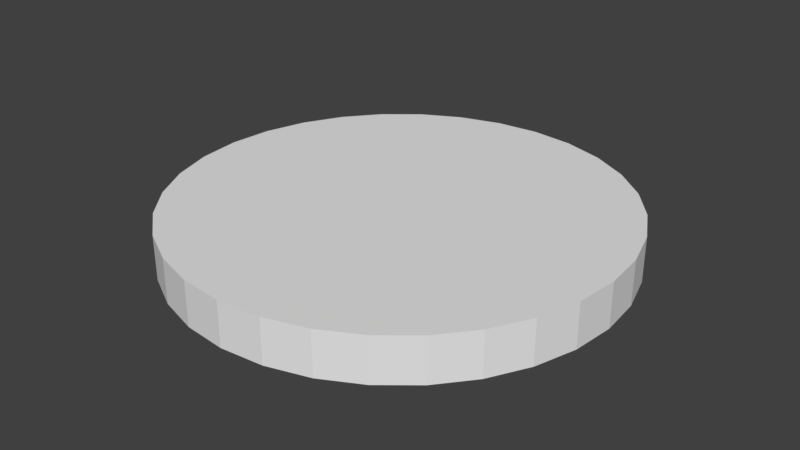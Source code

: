 # Source: disk.blend  (saved by Blender 2.79.0; exported with 4.5.12 LTS)
import bpy
from mathutils import Matrix  # noqa: F401  (used for matrix-valued properties, if any)

bpy.ops.wm.read_factory_settings(use_empty=True)
scene = bpy.context.scene
scene.name = 'Scene'

# ---- collections
col_collection_1 = bpy.data.collections.new('Collection 1'); scene.collection.children.link(col_collection_1)

# ---- world
world_world = bpy.data.worlds.new('World'); scene.world = world_world
world_world.color = (0.05088, 0.05088, 0.05088)
world_world.use_sun_shadow = False
world_world.sun_shadow_jitter_overblur = 0.0
world_world.cycles.sampling_method = 'MANUAL'

# ---- meshes
me_cylinder = bpy.data.meshes.new('Cylinder')
me_cylinder.from_pydata([(0.0, 1.0, 5.96e-08), (0.0, 1.0, 2.0), (0.1951, 0.9808, 5.96e-08), (0.1951, 0.9808, 2.0), (0.3827, 0.9239, 5.96e-08), (0.3827, 0.9239, 2.0), (0.5556, 0.8315, 5.96e-08), (0.5556, 0.8315, 2.0), (0.7071, 0.7071, 5.96e-08), (0.7071, 0.7071, 2.0), (0.8315, 0.5556, 5.96e-08), (0.8315, 0.5556, 2.0), (0.9239, 0.3827, 5.96e-08), (0.9239, 0.3827, 2.0), (0.9808, 0.1951, 5.96e-08), (0.9808, 0.1951, 2.0), (1.0, 7.55e-08, 5.96e-08), (1.0, 7.55e-08, 2.0), (0.9808, -0.1951, 5.96e-08), (0.9808, -0.1951, 2.0), (0.9239, -0.3827, 5.96e-08), (0.9239, -0.3827, 2.0), (0.8315, -0.5556, 5.96e-08), (0.8315, -0.5556, 2.0), (0.7071, -0.7071, 5.96e-08), (0.7071, -0.7071, 2.0), (0.5556, -0.8315, 5.96e-08), (0.5556, -0.8315, 2.0), (0.3827, -0.9239, 5.96e-08), (0.3827, -0.9239, 2.0), (0.1951, -0.9808, 5.96e-08), (0.1951, -0.9808, 2.0), (-3.258e-07, -1.0, 5.96e-08), (-3.258e-07, -1.0, 2.0), (-0.1951, -0.9808, 5.96e-08), (-0.1951, -0.9808, 2.0), (-0.3827, -0.9239, 5.96e-08), (-0.3827, -0.9239, 2.0), (-0.5556, -0.8315, 5.96e-08), (-0.5556, -0.8315, 2.0), (-0.7071, -0.7071, 5.96e-08), (-0.7071, -0.7071, 2.0), (-0.8315, -0.5556, 5.96e-08), (-0.8315, -0.5556, 2.0), (-0.9239, -0.3827, 5.96e-08), (-0.9239, -0.3827, 2.0), (-0.9808, -0.1951, 5.96e-08), (-0.9808, -0.1951, 2.0), (-1.0, 9.656e-07, 5.96e-08), (-1.0, 9.656e-07, 2.0), (-0.9808, 0.1951, 5.96e-08), (-0.9808, 0.1951, 2.0), (-0.9239, 0.3827, 5.96e-08), (-0.9239, 0.3827, 2.0), (-0.8315, 0.5556, 5.96e-08), (-0.8315, 0.5556, 2.0), (-0.7071, 0.7071, 5.96e-08), (-0.7071, 0.7071, 2.0), (-0.5556, 0.8315, 5.96e-08), (-0.5556, 0.8315, 2.0), (-0.3827, 0.9239, 5.96e-08), (-0.3827, 0.9239, 2.0), (-0.1951, 0.9808, 5.96e-08), (-0.1951, 0.9808, 2.0)], [], [(0, 1, 3, 2), (2, 3, 5, 4), (4, 5, 7, 6), (6, 7, 9, 8), (8, 9, 11, 10), (10, 11, 13, 12), (12, 13, 15, 14), (14, 15, 17, 16), (16, 17, 19, 18), (18, 19, 21, 20), (20, 21, 23, 22), (22, 23, 25, 24), (24, 25, 27, 26), (26, 27, 29, 28), (28, 29, 31, 30), (30, 31, 33, 32), (32, 33, 35, 34), (34, 35, 37, 36), (36, 37, 39, 38), (38, 39, 41, 40), (40, 41, 43, 42), (42, 43, 45, 44), (44, 45, 47, 46), (46, 47, 49, 48), (48, 49, 51, 50), (50, 51, 53, 52), (52, 53, 55, 54), (54, 55, 57, 56), (56, 57, 59, 58), (58, 59, 61, 60), (3, 1, 63, 61, 59, 57, 55, 53, 51, 49, 47, 45, 43, 41, 39, 37, 35, 33, 31, 29, 27, 25, 23, 21, 19, 17, 15, 13, 11, 9, 7, 5), (60, 61, 63, 62), (62, 63, 1, 0), (0, 2, 4, 6, 8, 10, 12, 14, 16, 18, 20, 22, 24, 26, 28, 30, 32, 34, 36, 38, 40, 42, 44, 46, 48, 50, 52, 54, 56, 58, 60, 62)])
me_cylinder.use_remesh_preserve_volume = False
me_cylinder.use_remesh_preserve_attributes = False
me_cylinder.use_mirror_vertex_groups = False
me_cylinder.update()

# ---- objects
ob_cylinder = bpy.data.objects.new('Cylinder', me_cylinder)

# ---- transforms, parenting, visibility, modifiers, constraints
ob_cylinder.location = (0.0, 0.0, 0.0)
ob_cylinder.scale = (1.0, 1.0, 0.1)
ob_cylinder.lineart.crease_threshold = 0.0

# ---- collection membership
col_collection_1.objects.link(ob_cylinder)

# ---- scene / render settings (as saved in the file)
scene.frame_start = 1; scene.frame_end = 250; scene.frame_set(1)
scene.render.engine = 'BLENDER_EEVEE_NEXT'
scene.render.resolution_percentage = 50
scene.render.dither_intensity = 0.0
scene.cycles.use_denoising = False
scene.cycles.samples = 128
scene.cycles.sampling_pattern = 'TABULATED_SOBOL'
scene.cycles.use_adaptive_sampling = False
scene.cycles.use_light_tree = False
scene.cycles.blur_glossy = 0.0
scene.cycles.sample_clamp_indirect = 0.0
scene.view_settings.view_transform = 'Standard'
bpy.context.view_layer.update()

# ---- added for rendering (the .blend has no active camera and no usable light): camera, sun
cam_auto = bpy.data.cameras.new('AutoCamera')
cam_auto.lens = 50.0
cam_auto.sensor_width = 36.0
cam_auto.clip_end = 1000.0
ob_auto_camera = bpy.data.objects.new('AutoCamera', cam_auto)
scene.collection.objects.link(ob_auto_camera)
ob_auto_camera.location = (2.62346, -3.14816, 2.19877)
ob_auto_camera.rotation_euler = (1.09748, -7.21219e-08, 0.694738)
scene.camera = ob_auto_camera
light_auto_sun = bpy.data.lights.new('AutoSun', 'SUN')
light_auto_sun.energy = 3.0
light_auto_sun.angle = 0.0523599
ob_auto_sun = bpy.data.objects.new('AutoSun', light_auto_sun)
scene.collection.objects.link(ob_auto_sun)
ob_auto_sun.rotation_euler = (0.872665, 0.174533, 0.523599)
bpy.context.view_layer.update()
